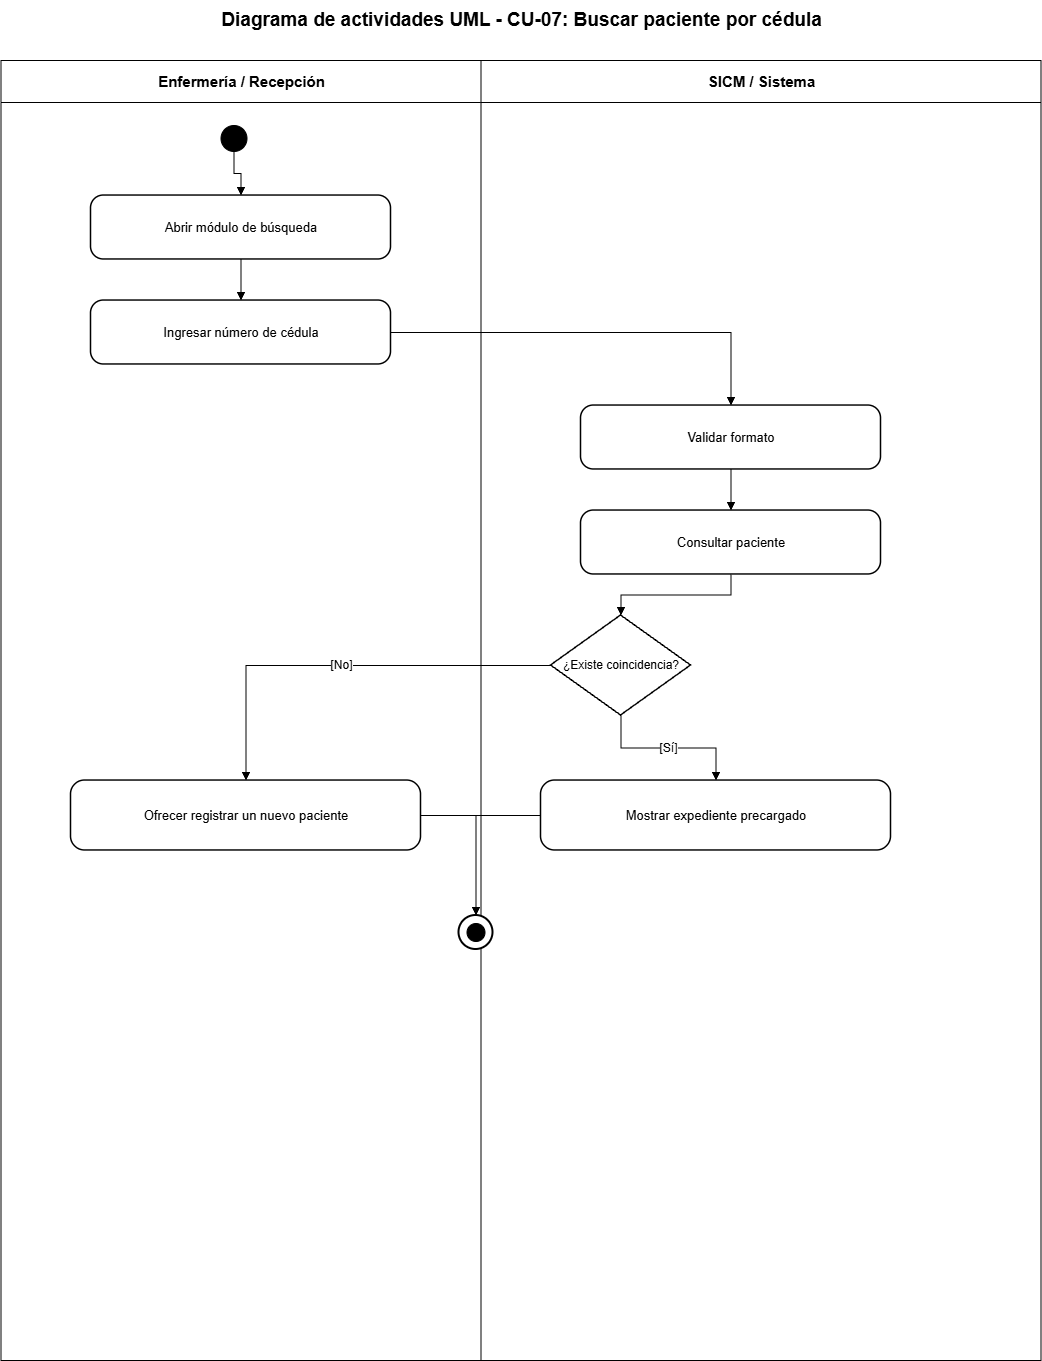

The diagram above was exported from draw.io. Its source (the exported page's mxGraphModel, read from the mxfile embedded in the PNG):
<mxGraphModel dx="2828" dy="1486" grid="1" gridSize="10" guides="1" tooltips="1" connect="1" arrows="1" fold="1" page="1" pageScale="1" pageWidth="1200" pageHeight="1500" math="0" shadow="0">
  <root>
    <mxCell id="0" />
    <mxCell id="1" parent="0" />
    <mxCell id="lane-a" parent="1" style="swimlane;html=1;horizontal=1;startSize=42;fillColor=#ffffff;swimlaneFillColor=#ffffff;strokeColor=#000000;fontColor=#000000;fontStyle=1;fontSize=15;" value="Enfermería / Recepción" vertex="1">
      <mxGeometry height="1300" width="480" x="80" y="80" as="geometry" />
    </mxCell>
    <mxCell id="lane-s" parent="1" style="swimlane;html=1;horizontal=1;startSize=42;fillColor=#ffffff;swimlaneFillColor=#ffffff;strokeColor=#000000;fontColor=#000000;fontStyle=1;fontSize=15;" value="SICM / Sistema" vertex="1">
      <mxGeometry height="1300" width="560" x="560" y="80" as="geometry" />
    </mxCell>
    <mxCell id="title" parent="1" style="text;html=1;strokeColor=none;fillColor=none;align=center;verticalAlign=middle;fontStyle=1;fontSize=19;fontColor=#000000;" value="Diagrama de actividades UML - CU-07: Buscar paciente por cédula" vertex="1">
      <mxGeometry height="40" width="1000" x="100" y="20" as="geometry" />
    </mxCell>
    <mxCell id="start" parent="1" style="ellipse;html=1;aspect=fixed;fillColor=#000000;strokeColor=#000000;" value="" vertex="1">
      <mxGeometry height="26" width="26" x="300" y="145" as="geometry" />
    </mxCell>
    <mxCell id="step-0" parent="1" style="rounded=1;arcSize=20;whiteSpace=wrap;html=1;fillColor=#ffffff;strokeColor=#000000;strokeWidth=1.5;fontColor=#000000;fontSize=13;" value="Abrir módulo de búsqueda" vertex="1">
      <mxGeometry height="64" width="300" x="170" y="215" as="geometry" />
    </mxCell>
    <mxCell id="e-0" edge="1" parent="1" source="start" style="edgeStyle=orthogonalEdgeStyle;rounded=0;orthogonalLoop=1;jettySize=auto;html=1;endArrow=block;endFill=1;strokeColor=#000000;fontColor=#000000;fontSize=12;" target="step-0" value="">
      <mxGeometry relative="1" as="geometry" />
    </mxCell>
    <mxCell id="step-1" parent="1" style="rounded=1;arcSize=20;whiteSpace=wrap;html=1;fillColor=#ffffff;strokeColor=#000000;strokeWidth=1.5;fontColor=#000000;fontSize=13;" value="Ingresar número de cédula" vertex="1">
      <mxGeometry height="64" width="300" x="170" y="320" as="geometry" />
    </mxCell>
    <mxCell id="e-1" edge="1" parent="1" source="step-0" style="edgeStyle=orthogonalEdgeStyle;rounded=0;orthogonalLoop=1;jettySize=auto;html=1;endArrow=block;endFill=1;strokeColor=#000000;fontColor=#000000;fontSize=12;" target="step-1" value="">
      <mxGeometry relative="1" as="geometry" />
    </mxCell>
    <mxCell id="step-2" parent="1" style="rounded=1;arcSize=20;whiteSpace=wrap;html=1;fillColor=#ffffff;strokeColor=#000000;strokeWidth=1.5;fontColor=#000000;fontSize=13;" value="Validar formato" vertex="1">
      <mxGeometry height="64" width="300" x="660" y="425" as="geometry" />
    </mxCell>
    <mxCell id="e-2" edge="1" parent="1" source="step-1" style="edgeStyle=orthogonalEdgeStyle;rounded=0;orthogonalLoop=1;jettySize=auto;html=1;endArrow=block;endFill=1;strokeColor=#000000;fontColor=#000000;fontSize=12;" target="step-2" value="">
      <mxGeometry relative="1" as="geometry" />
    </mxCell>
    <mxCell id="step-3" parent="1" style="rounded=1;arcSize=20;whiteSpace=wrap;html=1;fillColor=#ffffff;strokeColor=#000000;strokeWidth=1.5;fontColor=#000000;fontSize=13;" value="Consultar paciente" vertex="1">
      <mxGeometry height="64" width="300" x="660" y="530" as="geometry" />
    </mxCell>
    <mxCell id="e-3" edge="1" parent="1" source="step-2" style="edgeStyle=orthogonalEdgeStyle;rounded=0;orthogonalLoop=1;jettySize=auto;html=1;endArrow=block;endFill=1;strokeColor=#000000;fontColor=#000000;fontSize=12;" target="step-3" value="">
      <mxGeometry relative="1" as="geometry" />
    </mxCell>
    <mxCell id="decision" parent="1" style="rhombus;whiteSpace=wrap;html=1;fillColor=#ffffff;strokeColor=#000000;strokeWidth=1.5;fontColor=#000000;fontSize=12;" value="¿Existe coincidencia?" vertex="1">
      <mxGeometry height="100" width="140" x="630" y="635" as="geometry" />
    </mxCell>
    <mxCell id="e-decision" edge="1" parent="1" source="step-3" style="edgeStyle=orthogonalEdgeStyle;rounded=0;orthogonalLoop=1;jettySize=auto;html=1;endArrow=block;endFill=1;strokeColor=#000000;fontColor=#000000;fontSize=12;" target="decision" value="">
      <mxGeometry relative="1" as="geometry" />
    </mxCell>
    <mxCell id="yes" parent="1" style="rounded=1;arcSize=20;whiteSpace=wrap;html=1;fillColor=#ffffff;strokeColor=#000000;strokeWidth=1.5;fontColor=#000000;fontSize=13;" value="Mostrar expediente precargado" vertex="1">
      <mxGeometry height="70" width="350" x="620" y="800" as="geometry" />
    </mxCell>
    <mxCell id="no" parent="1" style="rounded=1;arcSize=20;whiteSpace=wrap;html=1;fillColor=#ffffff;strokeColor=#000000;strokeWidth=1.5;fontColor=#000000;fontSize=13;" value="Ofrecer registrar un nuevo paciente" vertex="1">
      <mxGeometry height="70" width="350" x="150" y="800" as="geometry" />
    </mxCell>
    <mxCell id="e-yes" edge="1" parent="1" source="decision" style="edgeStyle=orthogonalEdgeStyle;rounded=0;orthogonalLoop=1;jettySize=auto;html=1;endArrow=block;endFill=1;strokeColor=#000000;fontColor=#000000;fontSize=12;" target="yes" value="[Sí]">
      <mxGeometry relative="1" as="geometry" />
    </mxCell>
    <mxCell id="e-no" edge="1" parent="1" source="decision" style="edgeStyle=orthogonalEdgeStyle;rounded=0;orthogonalLoop=1;jettySize=auto;html=1;endArrow=block;endFill=1;strokeColor=#000000;fontColor=#000000;fontSize=12;" target="no" value="[No]">
      <mxGeometry relative="1" as="geometry" />
    </mxCell>
    <mxCell id="final-outer" parent="1" style="ellipse;html=1;aspect=fixed;fillColor=#ffffff;strokeColor=#000000;strokeWidth=2;" value="" vertex="1">
      <mxGeometry height="34" width="34" x="538" y="935" as="geometry" />
    </mxCell>
    <mxCell id="final-inner" parent="1" style="ellipse;html=1;aspect=fixed;fillColor=#000000;strokeColor=#000000;perimeter=ellipsePerimeter;" value="" vertex="1">
      <mxGeometry height="18" width="18" x="546" y="943" as="geometry" />
    </mxCell>
    <mxCell id="e-final-yes" edge="1" parent="1" source="yes" style="edgeStyle=orthogonalEdgeStyle;rounded=0;orthogonalLoop=1;jettySize=auto;html=1;endArrow=block;endFill=1;strokeColor=#000000;fontColor=#000000;fontSize=12;" target="final-outer" value="">
      <mxGeometry relative="1" as="geometry" />
    </mxCell>
    <mxCell id="e-final-no" edge="1" parent="1" source="no" style="edgeStyle=orthogonalEdgeStyle;rounded=0;orthogonalLoop=1;jettySize=auto;html=1;endArrow=block;endFill=1;strokeColor=#000000;fontColor=#000000;fontSize=12;" target="final-outer" value="">
      <mxGeometry relative="1" as="geometry" />
    </mxCell>
  </root>
</mxGraphModel>